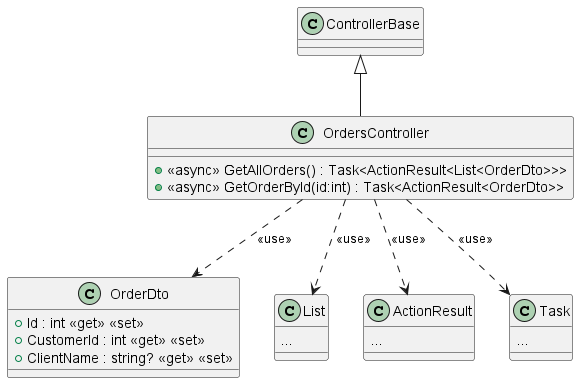

The diagram above was rendered by PlantUML. Its source (embedded in the PNG):
@startuml
class OrdersController {
    + <<async>> GetAllOrders() : Task<ActionResult<List<OrderDto>>>
    + <<async>> GetOrderById(id:int) : Task<ActionResult<OrderDto>>
}
ControllerBase <|-- OrdersController
OrdersController ..> OrderDto: <<use>>
class OrderDto {
    + Id : int <<get>> <<set>>
    + CustomerId : int <<get>> <<set>>
    + ClientName : string? <<get>> <<set>>
}
class List {
...
}
OrdersController ..> List: <<use>>
class ActionResult {
...
}
OrdersController ..> ActionResult: <<use>>
class Task {
...
}
OrdersController ..> Task: <<use>>
@enduml